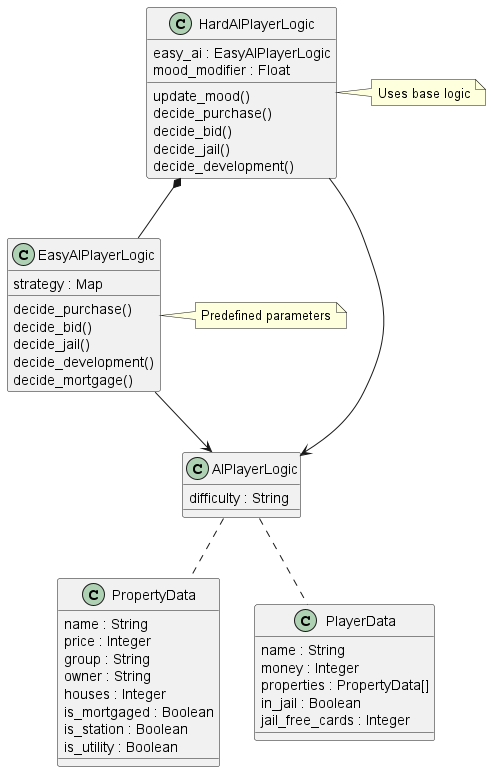

The diagram above was rendered by PlantUML. Its source (embedded in the PNG):
@startuml
 class AIPlayerLogic {
    difficulty : String
 }

 class EasyAIPlayerLogic {
    strategy : Map
    decide_purchase()
    decide_bid()
    decide_jail()
    decide_development()
    decide_mortgage()
 }

 class HardAIPlayerLogic {
    easy_ai : EasyAIPlayerLogic
    mood_modifier : Float
    update_mood()
    decide_purchase()
    decide_bid()
    decide_jail()
    decide_development()
 }

 class PropertyData {
    name : String
    price : Integer
    group : String
    owner : String
    houses : Integer
    is_mortgaged : Boolean
    is_station : Boolean
    is_utility : Boolean
 }

 class PlayerData {
    name : String
    money : Integer
    properties : PropertyData[]
    in_jail : Boolean
    jail_free_cards : Integer
 }

 note right of EasyAIPlayerLogic : Predefined parameters

 note right of HardAIPlayerLogic : Uses base logic

 EasyAIPlayerLogic --> AIPlayerLogic
 HardAIPlayerLogic --> AIPlayerLogic
 AIPlayerLogic .. PropertyData
 AIPlayerLogic .. PlayerData
 HardAIPlayerLogic *-- EasyAIPlayerLogic
@enduml